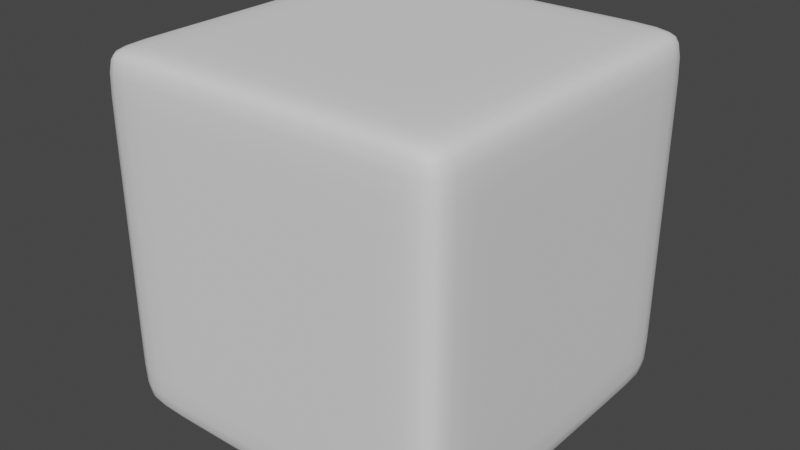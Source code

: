 # Source: rounded_box.blend  (saved by Blender 3.1.7; exported with 4.5.12 LTS)
import bpy
from mathutils import Matrix  # noqa: F401  (used for matrix-valued properties, if any)

bpy.ops.wm.read_factory_settings(use_empty=True)
scene = bpy.context.scene
scene.name = 'Scene'

# ---- collections
col_collection = bpy.data.collections.new('Collection'); scene.collection.children.link(col_collection)

# ---- world
world_world = bpy.data.worlds.new('World'); scene.world = world_world
world_world.use_nodes = True; world_world.node_tree.nodes.clear()
_N = world_world.node_tree.nodes; _L = world_world.node_tree.links
n0 = _N.new('ShaderNodeOutputWorld'); n0.name = 'World Output'; n0.location = (300, 300)
n1 = _N.new('ShaderNodeBackground'); n1.name = 'Background'; n1.location = (10, 300)
n1.inputs[0].default_value = (0.05088, 0.05088, 0.05088, 1.0)
_L.new(n1.outputs[0], n0.inputs[0])
n0.is_active_output = True
world_world.color = (0.05088, 0.05088, 0.05088)
world_world.use_sun_shadow = False
world_world.sun_shadow_jitter_overblur = 0.0

# ---- meshes
me_cube_001 = bpy.data.meshes.new('Cube.001')
me_cube_001.from_pydata([(-1.0, -1.0, -1.0), (-1.0, -1.0, 1.0), (-1.0, 1.0, -1.0), (-1.0, 1.0, 1.0), (1.0, -1.0, -1.0), (1.0, -1.0, 1.0), (1.0, 1.0, -1.0), (1.0, 1.0, 1.0), (-1.0, -0.7836, -1.0), (-1.0, -0.7836, 1.0), (1.0, -0.7836, -1.0), (1.0, -0.7836, 1.0), (-1.0, 0.7443, 1.0), (1.0, 0.7443, -1.0), (-1.0, 0.7443, -1.0), (1.0, 0.7443, 1.0), (0.7375, 1.0, -1.0), (0.7375, 1.0, 1.0), (0.7375, -1.0, -1.0), (0.7375, -1.0, 1.0), (0.7375, -0.7836, 1.0), (0.7375, -0.7836, -1.0), (0.7375, 0.7443, -1.0), (0.7375, 0.7443, 1.0), (-0.6442, 1.0, -1.0), (-0.6442, -1.0, 1.0), (-0.6442, -0.7836, -1.0), (-0.6442, 0.7443, -1.0), (-0.6442, 1.0, 1.0), (-0.6442, -1.0, -1.0), (-0.6442, -0.7836, 1.0), (-0.6442, 0.7443, 1.0), (-1.0, -1.0, 0.7911), (-1.0, 1.0, 0.7911), (1.0, 1.0, 0.7911), (1.0, -1.0, 0.7911), (1.0, -0.7836, 0.7911), (-1.0, -0.7836, 0.7911), (1.0, 0.7443, 0.7911), (-1.0, 0.7443, 0.7911), (0.7375, -1.0, 0.7911), (0.7375, 1.0, 0.7911), (-0.6442, 1.0, 0.7911), (-0.6442, -1.0, 0.7911), (-1.0, 1.0, -0.7873), (1.0, 1.0, -0.7873), (1.0, -1.0, -0.7873), (1.0, -0.7836, -0.7873), (-1.0, -0.7836, -0.7873), (1.0, 0.7443, -0.7873), (-1.0, 0.7443, -0.7873), (0.7375, -1.0, -0.7873), (0.7375, 1.0, -0.7873), (-0.6442, 1.0, -0.7873), (-0.6442, -1.0, -0.7873), (-1.0, -1.0, -0.7873)], [], [(39, 12, 3, 33), (41, 17, 7, 34), (36, 11, 5, 35), (43, 25, 1, 32), (21, 10, 4, 18), (30, 9, 1, 25), (31, 12, 9, 30), (22, 13, 10, 21), (38, 15, 11, 36), (32, 1, 9, 37), (34, 7, 15, 38), (16, 6, 13, 22), (28, 3, 12, 31), (37, 9, 12, 39), (7, 17, 23, 15), (24, 16, 22, 27), (27, 22, 21, 26), (15, 23, 20, 11), (11, 20, 19, 5), (26, 21, 18, 29), (35, 5, 19, 40), (42, 28, 17, 41), (33, 3, 28, 42), (8, 26, 29, 0), (14, 27, 26, 8), (2, 24, 27, 14), (17, 28, 31, 23), (23, 31, 30, 20), (20, 30, 25, 19), (40, 19, 25, 43), (51, 40, 43, 54), (44, 33, 42, 53), (53, 42, 41, 52), (46, 35, 40, 51), (48, 37, 39, 50), (45, 34, 38, 49), (55, 32, 37, 48), (49, 38, 36, 47), (54, 43, 32, 55), (47, 36, 35, 46), (52, 41, 34, 45), (50, 39, 33, 44), (14, 50, 44, 2), (16, 52, 45, 6), (10, 47, 46, 4), (29, 54, 55, 0), (13, 49, 47, 10), (0, 55, 48, 8), (6, 45, 49, 13), (8, 48, 50, 14), (4, 46, 51, 18), (24, 53, 52, 16), (2, 44, 53, 24), (18, 51, 54, 29)])
me_cube_001.polygons.foreach_set('use_smooth', [True] * 54)
_uv = me_cube_001.uv_layers.new(name='UVMap')
_uv.uv.foreach_set('vector', [0.5989, 0.218, 0.625, 0.218, 0.625, 0.25, 0.5989, 0.25, 0.5989, 0.4672, 0.625, 0.4672, 0.625, 0.5, 0.5989, 0.5, 0.5989, 0.7229, 0.625, 0.7229, 0.625, 0.75, 0.5989, 0.75, 0.5989, 0.9555, 0.625, 0.9555, 0.625, 1.0, 0.5989, 1.0, 0.3422, 0.7229, 0.375, 0.7229, 0.375, 0.75, 0.3422, 0.75, 0.8305, 0.7229, 0.875, 0.7229, 0.875, 0.75, 0.8305, 0.75, 0.8305, 0.532, 0.875, 0.532, 0.875, 0.7229, 0.8305, 0.7229, 0.3422, 0.532, 0.375, 0.532, 0.375, 0.7229, 0.3422, 0.7229, 0.5989, 0.532, 0.625, 0.532, 0.625, 0.7229, 0.5989, 0.7229, 0.5989, 0.0, 0.625, 0.0, 0.625, 0.02705, 0.5989, 0.02705, 0.5989, 0.5, 0.625, 0.5, 0.625, 0.532, 0.5989, 0.532, 0.3422, 0.5, 0.375, 0.5, 0.375, 0.532, 0.3422, 0.532, 0.8305, 0.5, 0.875, 0.5, 0.875, 0.532, 0.8305, 0.532, 0.5989, 0.02705, 0.625, 0.02705, 0.625, 0.218, 0.5989, 0.218, 0.625, 0.5, 0.6578, 0.5, 0.6578, 0.532, 0.625, 0.532, 0.1695, 0.5, 0.3422, 0.5, 0.3422, 0.532, 0.1695, 0.532, 0.1695, 0.532, 0.3422, 0.532, 0.3422, 0.7229, 0.1695, 0.7229, 0.625, 0.532, 0.6578, 0.532, 0.6578, 0.7229, 0.625, 0.7229, 0.625, 0.7229, 0.6578, 0.7229, 0.6578, 0.75, 0.625, 0.75, 0.1695, 0.7229, 0.3422, 0.7229, 0.3422, 0.75, 0.1695, 0.75, 0.5989, 0.75, 0.625, 0.75, 0.625, 0.7828, 0.5989, 0.7828, 0.5989, 0.2945, 0.625, 0.2945, 0.625, 0.4672, 0.5989, 0.4672, 0.5989, 0.25, 0.625, 0.25, 0.625, 0.2945, 0.5989, 0.2945, 0.125, 0.7229, 0.1695, 0.7229, 0.1695, 0.75, 0.125, 0.75, 0.125, 0.532, 0.1695, 0.532, 0.1695, 0.7229, 0.125, 0.7229, 0.125, 0.5, 0.1695, 0.5, 0.1695, 0.532, 0.125, 0.532, 0.6578, 0.5, 0.8305, 0.5, 0.8305, 0.532, 0.6578, 0.532, 0.6578, 0.532, 0.8305, 0.532, 0.8305, 0.7229, 0.6578, 0.7229, 0.6578, 0.7229, 0.8305, 0.7229, 0.8305, 0.75, 0.6578, 0.75, 0.5989, 0.7828, 0.625, 0.7828, 0.625, 0.9555, 0.5989, 0.9555, 0.4016, 0.7828, 0.5989, 0.7828, 0.5989, 0.9555, 0.4016, 0.9555, 0.4016, 0.25, 0.5989, 0.25, 0.5989, 0.2945, 0.4016, 0.2945, 0.4016, 0.2945, 0.5989, 0.2945, 0.5989, 0.4672, 0.4016, 0.4672, 0.4016, 0.75, 0.5989, 0.75, 0.5989, 0.7828, 0.4016, 0.7828, 0.4016, 0.02705, 0.5989, 0.02705, 0.5989, 0.218, 0.4016, 0.218, 0.4016, 0.5, 0.5989, 0.5, 0.5989, 0.532, 0.4016, 0.532, 0.4016, 0.0, 0.5989, 0.0, 0.5989, 0.02705, 0.4016, 0.02705, 0.4016, 0.532, 0.5989, 0.532, 0.5989, 0.7229, 0.4016, 0.7229, 0.4016, 0.9555, 0.5989, 0.9555, 0.5989, 1.0, 0.4016, 1.0, 0.4016, 0.7229, 0.5989, 0.7229, 0.5989, 0.75, 0.4016, 0.75, 0.4016, 0.4672, 0.5989, 0.4672, 0.5989, 0.5, 0.4016, 0.5, 0.4016, 0.218, 0.5989, 0.218, 0.5989, 0.25, 0.4016, 0.25, 0.375, 0.218, 0.4016, 0.218, 0.4016, 0.25, 0.375, 0.25, 0.375, 0.4672, 0.4016, 0.4672, 0.4016, 0.5, 0.375, 0.5, 0.375, 0.7229, 0.4016, 0.7229, 0.4016, 0.75, 0.375, 0.75, 0.375, 0.9555, 0.4016, 0.9555, 0.4016, 1.0, 0.375, 1.0, 0.375, 0.532, 0.4016, 0.532, 0.4016, 0.7229, 0.375, 0.7229, 0.375, 0.0, 0.4016, 0.0, 0.4016, 0.02705, 0.375, 0.02705, 0.375, 0.5, 0.4016, 0.5, 0.4016, 0.532, 0.375, 0.532, 0.375, 0.02705, 0.4016, 0.02705, 0.4016, 0.218, 0.375, 0.218, 0.375, 0.75, 0.4016, 0.75, 0.4016, 0.7828, 0.375, 0.7828, 0.375, 0.2945, 0.4016, 0.2945, 0.4016, 0.4672, 0.375, 0.4672, 0.375, 0.25, 0.4016, 0.25, 0.4016, 0.2945, 0.375, 0.2945, 0.375, 0.7828, 0.4016, 0.7828, 0.4016, 0.9555, 0.375, 0.9555])
me_cube_001.use_remesh_fix_poles = True
me_cube_001.use_remesh_preserve_attributes = False
me_cube_001.update()

# ---- objects
ob_cube = bpy.data.objects.new('Cube', me_cube_001)

# ---- transforms, parenting, visibility, modifiers, constraints
ob_cube.location = (0.0, 0.0, 0.0)
_m = ob_cube.modifiers.new('Subdivision', 'SUBSURF')
_m.levels = 2

# ---- collection membership
col_collection.objects.link(ob_cube)

# ---- scene / render settings (as saved in the file)
scene.frame_start = 1; scene.frame_end = 250; scene.frame_set(53)
scene.render.engine = 'BLENDER_EEVEE_NEXT'
scene.cycles.sampling_pattern = 'TABULATED_SOBOL'
scene.cycles.use_light_tree = False
scene.view_settings.view_transform = 'Filmic'
bpy.context.view_layer.update()

# ---- added for rendering (the .blend has no active camera and no usable light): camera, sun
cam_auto = bpy.data.cameras.new('AutoCamera')
cam_auto.lens = 50.0
cam_auto.sensor_width = 36.0
cam_auto.clip_end = 1000.0
ob_auto_camera = bpy.data.objects.new('AutoCamera', cam_auto)
scene.collection.objects.link(ob_auto_camera)
ob_auto_camera.location = (3.20507, -3.84609, 2.56406)
ob_auto_camera.rotation_euler = (1.09748, -7.21219e-08, 0.694738)
scene.camera = ob_auto_camera
light_auto_sun = bpy.data.lights.new('AutoSun', 'SUN')
light_auto_sun.energy = 3.0
light_auto_sun.angle = 0.0523599
ob_auto_sun = bpy.data.objects.new('AutoSun', light_auto_sun)
scene.collection.objects.link(ob_auto_sun)
ob_auto_sun.rotation_euler = (0.872665, 0.174533, 0.523599)
bpy.context.view_layer.update()
